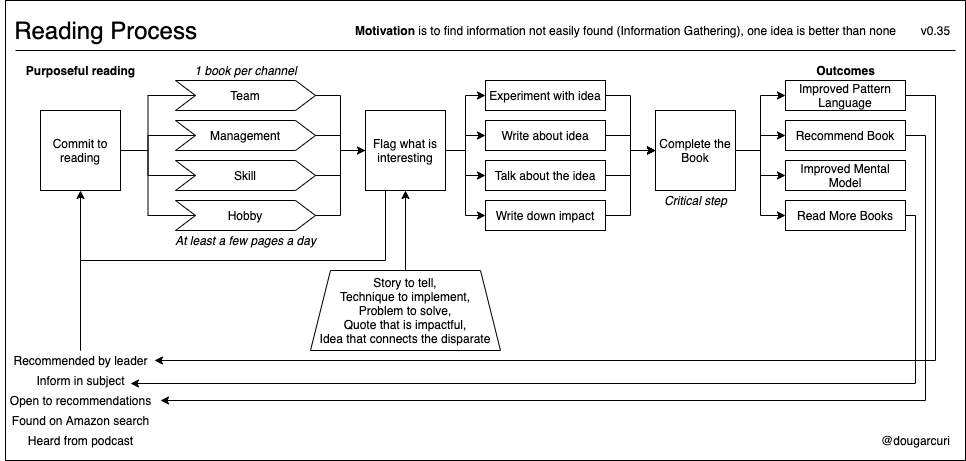

The diagram above was exported from draw.io. Its source (the exported page's mxGraphModel, read from the mxfile embedded in the PNG):
<mxGraphModel dx="1298" dy="773" grid="1" gridSize="10" guides="1" tooltips="1" connect="1" arrows="1" fold="1" page="1" pageScale="1" pageWidth="850" pageHeight="1100" math="0" shadow="0">
  <root>
    <mxCell id="0" />
    <mxCell id="1" parent="0" />
    <mxCell id="oZXL2kZeHIh9_-ydEniH-50" value="" style="rounded=0;whiteSpace=wrap;html=1;fillColor=none;" vertex="1" parent="1">
      <mxGeometry x="30" y="20" width="960" height="460" as="geometry" />
    </mxCell>
    <mxCell id="oZXL2kZeHIh9_-ydEniH-1" value="&lt;font style=&quot;font-size: 24px&quot;&gt;Reading Process&lt;/font&gt;" style="text;html=1;align=center;verticalAlign=middle;resizable=0;points=[];autosize=1;" vertex="1" parent="1">
      <mxGeometry x="30" y="40" width="200" height="20" as="geometry" />
    </mxCell>
    <mxCell id="oZXL2kZeHIh9_-ydEniH-128" style="edgeStyle=orthogonalEdgeStyle;rounded=0;orthogonalLoop=1;jettySize=auto;html=1;exitX=1;exitY=0.5;exitDx=0;exitDy=0;entryX=0;entryY=0.5;entryDx=0;entryDy=0;endArrow=none;endFill=0;" edge="1" parent="1" source="oZXL2kZeHIh9_-ydEniH-2" target="oZXL2kZeHIh9_-ydEniH-123">
      <mxGeometry relative="1" as="geometry" />
    </mxCell>
    <mxCell id="oZXL2kZeHIh9_-ydEniH-129" style="edgeStyle=orthogonalEdgeStyle;rounded=0;orthogonalLoop=1;jettySize=auto;html=1;exitX=1;exitY=0.5;exitDx=0;exitDy=0;entryX=0;entryY=0.5;entryDx=0;entryDy=0;endArrow=none;endFill=0;" edge="1" parent="1" source="oZXL2kZeHIh9_-ydEniH-2" target="oZXL2kZeHIh9_-ydEniH-125">
      <mxGeometry relative="1" as="geometry" />
    </mxCell>
    <mxCell id="oZXL2kZeHIh9_-ydEniH-131" style="edgeStyle=orthogonalEdgeStyle;rounded=0;orthogonalLoop=1;jettySize=auto;html=1;exitX=1;exitY=0.5;exitDx=0;exitDy=0;entryX=0;entryY=0.5;entryDx=0;entryDy=0;endArrow=none;endFill=0;" edge="1" parent="1" source="oZXL2kZeHIh9_-ydEniH-2" target="oZXL2kZeHIh9_-ydEniH-130">
      <mxGeometry relative="1" as="geometry" />
    </mxCell>
    <mxCell id="oZXL2kZeHIh9_-ydEniH-2" value="Commit to reading" style="whiteSpace=wrap;html=1;aspect=fixed;" vertex="1" parent="1">
      <mxGeometry x="65" y="130" width="80" height="80" as="geometry" />
    </mxCell>
    <mxCell id="oZXL2kZeHIh9_-ydEniH-137" style="edgeStyle=orthogonalEdgeStyle;rounded=0;orthogonalLoop=1;jettySize=auto;html=1;entryX=0.5;entryY=1;entryDx=0;entryDy=0;endArrow=classic;endFill=1;" edge="1" parent="1" source="oZXL2kZeHIh9_-ydEniH-4" target="oZXL2kZeHIh9_-ydEniH-2">
      <mxGeometry relative="1" as="geometry" />
    </mxCell>
    <mxCell id="oZXL2kZeHIh9_-ydEniH-4" value="Recommended by leader" style="text;html=1;align=center;verticalAlign=middle;resizable=0;points=[];autosize=1;" vertex="1" parent="1">
      <mxGeometry x="30" y="370" width="150" height="20" as="geometry" />
    </mxCell>
    <mxCell id="oZXL2kZeHIh9_-ydEniH-5" value="Inform in subject" style="text;html=1;align=center;verticalAlign=middle;resizable=0;points=[];autosize=1;" vertex="1" parent="1">
      <mxGeometry x="55" y="390" width="100" height="20" as="geometry" />
    </mxCell>
    <mxCell id="oZXL2kZeHIh9_-ydEniH-7" value="&lt;b&gt;Motivation &lt;/b&gt;is&amp;nbsp;to find information not easily found (Information Gathering), one idea is better than none" style="text;html=1;align=center;verticalAlign=middle;resizable=0;points=[];autosize=1;" vertex="1" parent="1">
      <mxGeometry x="370" y="40" width="560" height="20" as="geometry" />
    </mxCell>
    <mxCell id="oZXL2kZeHIh9_-ydEniH-19" style="edgeStyle=orthogonalEdgeStyle;rounded=0;orthogonalLoop=1;jettySize=auto;html=1;exitX=1;exitY=0.5;exitDx=0;exitDy=0;entryX=0;entryY=0.5;entryDx=0;entryDy=0;" edge="1" parent="1" source="oZXL2kZeHIh9_-ydEniH-123" target="oZXL2kZeHIh9_-ydEniH-18">
      <mxGeometry relative="1" as="geometry">
        <mxPoint x="330" y="115" as="sourcePoint" />
      </mxGeometry>
    </mxCell>
    <mxCell id="oZXL2kZeHIh9_-ydEniH-17" value="&lt;b&gt;Purposeful reading&lt;/b&gt;" style="text;html=1;align=center;verticalAlign=middle;resizable=0;points=[];autosize=1;" vertex="1" parent="1">
      <mxGeometry x="45" y="80" width="120" height="20" as="geometry" />
    </mxCell>
    <mxCell id="oZXL2kZeHIh9_-ydEniH-36" style="edgeStyle=orthogonalEdgeStyle;rounded=0;orthogonalLoop=1;jettySize=auto;html=1;exitX=0.25;exitY=1;exitDx=0;exitDy=0;endArrow=none;endFill=0;" edge="1" parent="1" source="oZXL2kZeHIh9_-ydEniH-18" target="oZXL2kZeHIh9_-ydEniH-4">
      <mxGeometry relative="1" as="geometry">
        <Array as="points">
          <mxPoint x="410" y="280" />
          <mxPoint x="105" y="280" />
        </Array>
      </mxGeometry>
    </mxCell>
    <mxCell id="oZXL2kZeHIh9_-ydEniH-77" style="edgeStyle=orthogonalEdgeStyle;rounded=0;orthogonalLoop=1;jettySize=auto;html=1;exitX=1;exitY=0.5;exitDx=0;exitDy=0;entryX=0;entryY=0.5;entryDx=0;entryDy=0;endArrow=classic;endFill=1;" edge="1" parent="1" source="oZXL2kZeHIh9_-ydEniH-18" target="oZXL2kZeHIh9_-ydEniH-25">
      <mxGeometry relative="1" as="geometry" />
    </mxCell>
    <mxCell id="oZXL2kZeHIh9_-ydEniH-78" style="edgeStyle=orthogonalEdgeStyle;rounded=0;orthogonalLoop=1;jettySize=auto;html=1;exitX=1;exitY=0.5;exitDx=0;exitDy=0;entryX=0;entryY=0.5;entryDx=0;entryDy=0;endArrow=classic;endFill=1;" edge="1" parent="1" source="oZXL2kZeHIh9_-ydEniH-18" target="oZXL2kZeHIh9_-ydEniH-26">
      <mxGeometry relative="1" as="geometry" />
    </mxCell>
    <mxCell id="oZXL2kZeHIh9_-ydEniH-79" style="edgeStyle=orthogonalEdgeStyle;rounded=0;orthogonalLoop=1;jettySize=auto;html=1;exitX=1;exitY=0.5;exitDx=0;exitDy=0;entryX=0;entryY=0.5;entryDx=0;entryDy=0;endArrow=classic;endFill=1;" edge="1" parent="1" source="oZXL2kZeHIh9_-ydEniH-18" target="oZXL2kZeHIh9_-ydEniH-39">
      <mxGeometry relative="1" as="geometry" />
    </mxCell>
    <mxCell id="oZXL2kZeHIh9_-ydEniH-80" style="edgeStyle=orthogonalEdgeStyle;rounded=0;orthogonalLoop=1;jettySize=auto;html=1;exitX=1;exitY=0.5;exitDx=0;exitDy=0;entryX=0;entryY=0.5;entryDx=0;entryDy=0;endArrow=classic;endFill=1;" edge="1" parent="1" source="oZXL2kZeHIh9_-ydEniH-18" target="oZXL2kZeHIh9_-ydEniH-60">
      <mxGeometry relative="1" as="geometry" />
    </mxCell>
    <mxCell id="oZXL2kZeHIh9_-ydEniH-18" value="Flag what is interesting" style="whiteSpace=wrap;html=1;aspect=fixed;" vertex="1" parent="1">
      <mxGeometry x="390" y="130" width="80" height="80" as="geometry" />
    </mxCell>
    <mxCell id="oZXL2kZeHIh9_-ydEniH-112" style="edgeStyle=orthogonalEdgeStyle;rounded=0;orthogonalLoop=1;jettySize=auto;html=1;exitX=1;exitY=0.5;exitDx=0;exitDy=0;entryX=0;entryY=0.5;entryDx=0;entryDy=0;endArrow=classic;endFill=1;" edge="1" parent="1" source="oZXL2kZeHIh9_-ydEniH-25" target="oZXL2kZeHIh9_-ydEniH-110">
      <mxGeometry relative="1" as="geometry" />
    </mxCell>
    <mxCell id="oZXL2kZeHIh9_-ydEniH-25" value="Experiment with idea" style="rounded=0;whiteSpace=wrap;html=1;" vertex="1" parent="1">
      <mxGeometry x="510" y="100" width="120" height="30" as="geometry" />
    </mxCell>
    <mxCell id="oZXL2kZeHIh9_-ydEniH-113" style="edgeStyle=orthogonalEdgeStyle;rounded=0;orthogonalLoop=1;jettySize=auto;html=1;exitX=1;exitY=0.5;exitDx=0;exitDy=0;entryX=0;entryY=0.5;entryDx=0;entryDy=0;endArrow=classic;endFill=1;" edge="1" parent="1" source="oZXL2kZeHIh9_-ydEniH-26" target="oZXL2kZeHIh9_-ydEniH-110">
      <mxGeometry relative="1" as="geometry" />
    </mxCell>
    <mxCell id="oZXL2kZeHIh9_-ydEniH-26" value="Write about idea" style="rounded=0;whiteSpace=wrap;html=1;" vertex="1" parent="1">
      <mxGeometry x="510" y="140" width="120" height="30" as="geometry" />
    </mxCell>
    <mxCell id="oZXL2kZeHIh9_-ydEniH-29" value="v0.35" style="text;html=1;align=center;verticalAlign=middle;resizable=0;points=[];autosize=1;" vertex="1" parent="1">
      <mxGeometry x="940" y="40" width="40" height="20" as="geometry" />
    </mxCell>
    <mxCell id="oZXL2kZeHIh9_-ydEniH-30" value="@dougarcuri" style="text;html=1;align=center;verticalAlign=middle;resizable=0;points=[];autosize=1;" vertex="1" parent="1">
      <mxGeometry x="900" y="450" width="80" height="20" as="geometry" />
    </mxCell>
    <mxCell id="oZXL2kZeHIh9_-ydEniH-31" value="" style="endArrow=none;html=1;" edge="1" parent="1">
      <mxGeometry width="50" height="50" relative="1" as="geometry">
        <mxPoint x="40" y="70" as="sourcePoint" />
        <mxPoint x="980" y="70" as="targetPoint" />
      </mxGeometry>
    </mxCell>
    <mxCell id="oZXL2kZeHIh9_-ydEniH-114" style="edgeStyle=orthogonalEdgeStyle;rounded=0;orthogonalLoop=1;jettySize=auto;html=1;exitX=1;exitY=0.5;exitDx=0;exitDy=0;entryX=0;entryY=0.5;entryDx=0;entryDy=0;endArrow=classic;endFill=1;" edge="1" parent="1" source="oZXL2kZeHIh9_-ydEniH-39" target="oZXL2kZeHIh9_-ydEniH-110">
      <mxGeometry relative="1" as="geometry" />
    </mxCell>
    <mxCell id="oZXL2kZeHIh9_-ydEniH-39" value="Talk about the idea" style="rounded=0;whiteSpace=wrap;html=1;" vertex="1" parent="1">
      <mxGeometry x="510" y="180" width="120" height="30" as="geometry" />
    </mxCell>
    <mxCell id="oZXL2kZeHIh9_-ydEniH-46" value="&lt;i&gt;1 book per channel&lt;/i&gt;" style="text;html=1;align=center;verticalAlign=middle;resizable=0;points=[];autosize=1;" vertex="1" parent="1">
      <mxGeometry x="210" y="80" width="120" height="20" as="geometry" />
    </mxCell>
    <mxCell id="oZXL2kZeHIh9_-ydEniH-47" value="&lt;i&gt;At least a few pages a day&lt;/i&gt;" style="text;html=1;align=center;verticalAlign=middle;resizable=0;points=[];autosize=1;" vertex="1" parent="1">
      <mxGeometry x="190" y="250" width="160" height="20" as="geometry" />
    </mxCell>
    <mxCell id="oZXL2kZeHIh9_-ydEniH-49" value="Open to recommendations" style="text;html=1;align=center;verticalAlign=middle;resizable=0;points=[];autosize=1;" vertex="1" parent="1">
      <mxGeometry x="25" y="410" width="160" height="20" as="geometry" />
    </mxCell>
    <mxCell id="oZXL2kZeHIh9_-ydEniH-51" value="Found on Amazon search" style="text;html=1;align=center;verticalAlign=middle;resizable=0;points=[];autosize=1;" vertex="1" parent="1">
      <mxGeometry x="30" y="430" width="150" height="20" as="geometry" />
    </mxCell>
    <mxCell id="oZXL2kZeHIh9_-ydEniH-116" style="edgeStyle=orthogonalEdgeStyle;rounded=0;orthogonalLoop=1;jettySize=auto;html=1;exitX=1;exitY=0.5;exitDx=0;exitDy=0;entryX=0;entryY=0.5;entryDx=0;entryDy=0;endArrow=classic;endFill=1;" edge="1" parent="1" source="oZXL2kZeHIh9_-ydEniH-60" target="oZXL2kZeHIh9_-ydEniH-110">
      <mxGeometry relative="1" as="geometry" />
    </mxCell>
    <mxCell id="oZXL2kZeHIh9_-ydEniH-60" value="Write down impact" style="rounded=0;whiteSpace=wrap;html=1;" vertex="1" parent="1">
      <mxGeometry x="510" y="220" width="120" height="30" as="geometry" />
    </mxCell>
    <mxCell id="oZXL2kZeHIh9_-ydEniH-66" value="Heard from podcast" style="text;html=1;align=center;verticalAlign=middle;resizable=0;points=[];autosize=1;" vertex="1" parent="1">
      <mxGeometry x="45" y="450" width="120" height="20" as="geometry" />
    </mxCell>
    <mxCell id="oZXL2kZeHIh9_-ydEniH-151" style="edgeStyle=orthogonalEdgeStyle;rounded=0;orthogonalLoop=1;jettySize=auto;html=1;exitX=0.5;exitY=0;exitDx=0;exitDy=0;endArrow=classic;endFill=1;" edge="1" parent="1" source="oZXL2kZeHIh9_-ydEniH-67" target="oZXL2kZeHIh9_-ydEniH-18">
      <mxGeometry relative="1" as="geometry" />
    </mxCell>
    <mxCell id="oZXL2kZeHIh9_-ydEniH-67" value="Story to tell,&lt;br&gt;&lt;span&gt;Technique to implement,&lt;br&gt;&lt;/span&gt;&lt;span&gt;Problem to solve,&lt;br&gt;&lt;/span&gt;&lt;span&gt;Quote that is impactful,&lt;br&gt;Idea that connects the disparate&lt;br&gt;&lt;/span&gt;" style="shape=trapezoid;perimeter=trapezoidPerimeter;whiteSpace=wrap;html=1;fixedSize=1;fillColor=none;" vertex="1" parent="1">
      <mxGeometry x="335" y="290" width="190" height="80" as="geometry" />
    </mxCell>
    <mxCell id="oZXL2kZeHIh9_-ydEniH-70" value="&lt;b&gt;Outcomes&lt;/b&gt;" style="text;html=1;align=center;verticalAlign=middle;resizable=0;points=[];autosize=1;" vertex="1" parent="1">
      <mxGeometry x="835" y="80" width="70" height="20" as="geometry" />
    </mxCell>
    <mxCell id="oZXL2kZeHIh9_-ydEniH-121" style="edgeStyle=orthogonalEdgeStyle;rounded=0;orthogonalLoop=1;jettySize=auto;html=1;exitX=1;exitY=0.5;exitDx=0;exitDy=0;entryX=0.993;entryY=0.5;entryDx=0;entryDy=0;entryPerimeter=0;endArrow=classic;endFill=1;" edge="1" parent="1" source="oZXL2kZeHIh9_-ydEniH-90" target="oZXL2kZeHIh9_-ydEniH-4">
      <mxGeometry relative="1" as="geometry">
        <Array as="points">
          <mxPoint x="960" y="115" />
          <mxPoint x="960" y="380" />
        </Array>
      </mxGeometry>
    </mxCell>
    <mxCell id="oZXL2kZeHIh9_-ydEniH-90" value="Improved Pattern Language" style="rounded=0;whiteSpace=wrap;html=1;" vertex="1" parent="1">
      <mxGeometry x="810" y="100" width="120" height="30" as="geometry" />
    </mxCell>
    <mxCell id="oZXL2kZeHIh9_-ydEniH-153" style="edgeStyle=orthogonalEdgeStyle;rounded=0;orthogonalLoop=1;jettySize=auto;html=1;exitX=1;exitY=0.5;exitDx=0;exitDy=0;entryX=1;entryY=0.5;entryDx=0;entryDy=0;entryPerimeter=0;endArrow=classic;endFill=1;" edge="1" parent="1" source="oZXL2kZeHIh9_-ydEniH-91" target="oZXL2kZeHIh9_-ydEniH-49">
      <mxGeometry relative="1" as="geometry" />
    </mxCell>
    <mxCell id="oZXL2kZeHIh9_-ydEniH-91" value="Recommend Book" style="rounded=0;whiteSpace=wrap;html=1;" vertex="1" parent="1">
      <mxGeometry x="810" y="140" width="120" height="30" as="geometry" />
    </mxCell>
    <mxCell id="oZXL2kZeHIh9_-ydEniH-92" value="Improved Mental Model" style="rounded=0;whiteSpace=wrap;html=1;" vertex="1" parent="1">
      <mxGeometry x="810" y="180" width="120" height="30" as="geometry" />
    </mxCell>
    <mxCell id="oZXL2kZeHIh9_-ydEniH-122" style="edgeStyle=orthogonalEdgeStyle;rounded=0;orthogonalLoop=1;jettySize=auto;html=1;exitX=1;exitY=0.5;exitDx=0;exitDy=0;entryX=1;entryY=0.65;entryDx=0;entryDy=0;entryPerimeter=0;endArrow=classic;endFill=1;" edge="1" parent="1" source="oZXL2kZeHIh9_-ydEniH-93" target="oZXL2kZeHIh9_-ydEniH-5">
      <mxGeometry relative="1" as="geometry">
        <Array as="points">
          <mxPoint x="940" y="235" />
          <mxPoint x="940" y="403" />
        </Array>
      </mxGeometry>
    </mxCell>
    <mxCell id="oZXL2kZeHIh9_-ydEniH-93" value="Read More Books" style="rounded=0;whiteSpace=wrap;html=1;" vertex="1" parent="1">
      <mxGeometry x="810" y="220" width="120" height="30" as="geometry" />
    </mxCell>
    <mxCell id="oZXL2kZeHIh9_-ydEniH-117" style="edgeStyle=orthogonalEdgeStyle;rounded=0;orthogonalLoop=1;jettySize=auto;html=1;exitX=1;exitY=0.5;exitDx=0;exitDy=0;entryX=0;entryY=0.5;entryDx=0;entryDy=0;endArrow=classic;endFill=1;" edge="1" parent="1" source="oZXL2kZeHIh9_-ydEniH-110" target="oZXL2kZeHIh9_-ydEniH-90">
      <mxGeometry relative="1" as="geometry" />
    </mxCell>
    <mxCell id="oZXL2kZeHIh9_-ydEniH-118" style="edgeStyle=orthogonalEdgeStyle;rounded=0;orthogonalLoop=1;jettySize=auto;html=1;exitX=1;exitY=0.5;exitDx=0;exitDy=0;entryX=0;entryY=0.5;entryDx=0;entryDy=0;endArrow=classic;endFill=1;" edge="1" parent="1" source="oZXL2kZeHIh9_-ydEniH-110" target="oZXL2kZeHIh9_-ydEniH-91">
      <mxGeometry relative="1" as="geometry" />
    </mxCell>
    <mxCell id="oZXL2kZeHIh9_-ydEniH-119" style="edgeStyle=orthogonalEdgeStyle;rounded=0;orthogonalLoop=1;jettySize=auto;html=1;exitX=1;exitY=0.5;exitDx=0;exitDy=0;entryX=0;entryY=0.5;entryDx=0;entryDy=0;endArrow=classic;endFill=1;" edge="1" parent="1" source="oZXL2kZeHIh9_-ydEniH-110" target="oZXL2kZeHIh9_-ydEniH-92">
      <mxGeometry relative="1" as="geometry" />
    </mxCell>
    <mxCell id="oZXL2kZeHIh9_-ydEniH-120" style="edgeStyle=orthogonalEdgeStyle;rounded=0;orthogonalLoop=1;jettySize=auto;html=1;exitX=1;exitY=0.5;exitDx=0;exitDy=0;entryX=0;entryY=0.5;entryDx=0;entryDy=0;endArrow=classic;endFill=1;" edge="1" parent="1" source="oZXL2kZeHIh9_-ydEniH-110" target="oZXL2kZeHIh9_-ydEniH-93">
      <mxGeometry relative="1" as="geometry" />
    </mxCell>
    <mxCell id="oZXL2kZeHIh9_-ydEniH-110" value="Complete the Book" style="whiteSpace=wrap;html=1;aspect=fixed;" vertex="1" parent="1">
      <mxGeometry x="680" y="130" width="80" height="80" as="geometry" />
    </mxCell>
    <mxCell id="oZXL2kZeHIh9_-ydEniH-123" value="Team" style="shape=step;perimeter=stepPerimeter;whiteSpace=wrap;html=1;fixedSize=1;fillColor=none;" vertex="1" parent="1">
      <mxGeometry x="200" y="100" width="140" height="30" as="geometry" />
    </mxCell>
    <mxCell id="oZXL2kZeHIh9_-ydEniH-127" style="edgeStyle=orthogonalEdgeStyle;rounded=0;orthogonalLoop=1;jettySize=auto;html=1;exitX=1;exitY=0.5;exitDx=0;exitDy=0;endArrow=none;endFill=0;" edge="1" parent="1" source="oZXL2kZeHIh9_-ydEniH-125" target="oZXL2kZeHIh9_-ydEniH-18">
      <mxGeometry relative="1" as="geometry" />
    </mxCell>
    <mxCell id="oZXL2kZeHIh9_-ydEniH-125" value="Management" style="shape=step;perimeter=stepPerimeter;whiteSpace=wrap;html=1;fixedSize=1;fillColor=none;" vertex="1" parent="1">
      <mxGeometry x="200" y="140" width="140" height="30" as="geometry" />
    </mxCell>
    <mxCell id="oZXL2kZeHIh9_-ydEniH-133" style="edgeStyle=orthogonalEdgeStyle;rounded=0;orthogonalLoop=1;jettySize=auto;html=1;exitX=1;exitY=0.5;exitDx=0;exitDy=0;entryX=0;entryY=0.5;entryDx=0;entryDy=0;endArrow=none;endFill=0;" edge="1" parent="1" source="oZXL2kZeHIh9_-ydEniH-130" target="oZXL2kZeHIh9_-ydEniH-18">
      <mxGeometry relative="1" as="geometry" />
    </mxCell>
    <mxCell id="oZXL2kZeHIh9_-ydEniH-130" value="Skill" style="shape=step;perimeter=stepPerimeter;whiteSpace=wrap;html=1;fixedSize=1;fillColor=none;" vertex="1" parent="1">
      <mxGeometry x="200" y="180" width="140" height="30" as="geometry" />
    </mxCell>
    <mxCell id="oZXL2kZeHIh9_-ydEniH-135" style="edgeStyle=orthogonalEdgeStyle;rounded=0;orthogonalLoop=1;jettySize=auto;html=1;exitX=1;exitY=0.5;exitDx=0;exitDy=0;entryX=0;entryY=0.5;entryDx=0;entryDy=0;endArrow=none;endFill=0;" edge="1" parent="1" source="oZXL2kZeHIh9_-ydEniH-134" target="oZXL2kZeHIh9_-ydEniH-18">
      <mxGeometry relative="1" as="geometry" />
    </mxCell>
    <mxCell id="oZXL2kZeHIh9_-ydEniH-136" style="edgeStyle=orthogonalEdgeStyle;rounded=0;orthogonalLoop=1;jettySize=auto;html=1;exitX=0;exitY=0.5;exitDx=0;exitDy=0;entryX=1;entryY=0.5;entryDx=0;entryDy=0;endArrow=none;endFill=0;" edge="1" parent="1" source="oZXL2kZeHIh9_-ydEniH-134" target="oZXL2kZeHIh9_-ydEniH-2">
      <mxGeometry relative="1" as="geometry" />
    </mxCell>
    <mxCell id="oZXL2kZeHIh9_-ydEniH-134" value="Hobby" style="shape=step;perimeter=stepPerimeter;whiteSpace=wrap;html=1;fixedSize=1;fillColor=none;" vertex="1" parent="1">
      <mxGeometry x="200" y="220" width="140" height="30" as="geometry" />
    </mxCell>
    <mxCell id="oZXL2kZeHIh9_-ydEniH-159" value="&lt;i&gt;Critical step&lt;/i&gt;" style="text;html=1;align=center;verticalAlign=middle;resizable=0;points=[];autosize=1;" vertex="1" parent="1">
      <mxGeometry x="680" y="210" width="80" height="20" as="geometry" />
    </mxCell>
  </root>
</mxGraphModel>